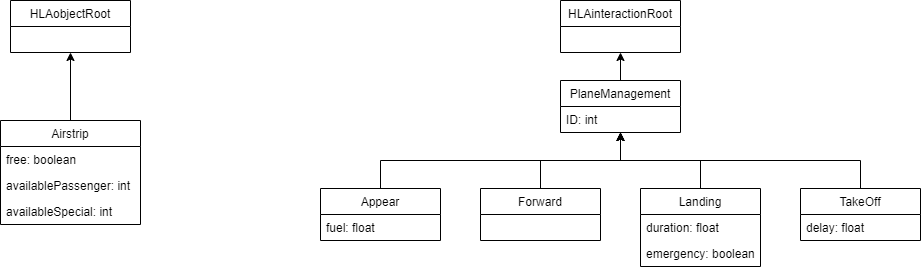

The diagram above was exported from draw.io. Its source (the exported page's mxGraphModel, read from the mxfile embedded in the PNG):
<mxGraphModel dx="1038" dy="649" grid="1" gridSize="10" guides="1" tooltips="1" connect="1" arrows="1" fold="1" page="1" pageScale="1" pageWidth="827" pageHeight="1169" math="0" shadow="0">
  <root>
    <mxCell id="0" />
    <mxCell id="1" parent="0" />
    <mxCell id="2mlzZoOt-uVKQXXEFGmI-1" value="HLAobjectRoot" style="swimlane;fontStyle=0;childLayout=stackLayout;horizontal=1;startSize=26;fillColor=none;horizontalStack=0;resizeParent=1;resizeParentMax=0;resizeLast=0;collapsible=1;marginBottom=0;" vertex="1" parent="1">
      <mxGeometry x="130" y="120" width="120" height="52" as="geometry" />
    </mxCell>
    <mxCell id="2mlzZoOt-uVKQXXEFGmI-18" style="edgeStyle=orthogonalEdgeStyle;rounded=0;orthogonalLoop=1;jettySize=auto;html=1;exitX=0.5;exitY=0;exitDx=0;exitDy=0;entryX=0.5;entryY=1;entryDx=0;entryDy=0;" edge="1" parent="1" target="2mlzZoOt-uVKQXXEFGmI-1">
      <mxGeometry relative="1" as="geometry">
        <mxPoint x="190" y="240" as="sourcePoint" />
      </mxGeometry>
    </mxCell>
    <mxCell id="2mlzZoOt-uVKQXXEFGmI-19" value="HLAinteractionRoot" style="swimlane;fontStyle=0;childLayout=stackLayout;horizontal=1;startSize=26;fillColor=none;horizontalStack=0;resizeParent=1;resizeParentMax=0;resizeLast=0;collapsible=1;marginBottom=0;" vertex="1" parent="1">
      <mxGeometry x="680" y="120" width="120" height="52" as="geometry" />
    </mxCell>
    <mxCell id="2mlzZoOt-uVKQXXEFGmI-44" style="edgeStyle=orthogonalEdgeStyle;rounded=0;orthogonalLoop=1;jettySize=auto;html=1;exitX=0.5;exitY=0;exitDx=0;exitDy=0;entryX=0.5;entryY=1;entryDx=0;entryDy=0;" edge="1" parent="1" source="2mlzZoOt-uVKQXXEFGmI-23" target="2mlzZoOt-uVKQXXEFGmI-19">
      <mxGeometry relative="1" as="geometry" />
    </mxCell>
    <mxCell id="2mlzZoOt-uVKQXXEFGmI-23" value="PlaneManagement" style="swimlane;fontStyle=0;childLayout=stackLayout;horizontal=1;startSize=26;fillColor=none;horizontalStack=0;resizeParent=1;resizeParentMax=0;resizeLast=0;collapsible=1;marginBottom=0;" vertex="1" parent="1">
      <mxGeometry x="680" y="200" width="120" height="52" as="geometry" />
    </mxCell>
    <mxCell id="2mlzZoOt-uVKQXXEFGmI-24" value="ID: int" style="text;strokeColor=none;fillColor=none;align=left;verticalAlign=top;spacingLeft=4;spacingRight=4;overflow=hidden;rotatable=0;points=[[0,0.5],[1,0.5]];portConstraint=eastwest;" vertex="1" parent="2mlzZoOt-uVKQXXEFGmI-23">
      <mxGeometry y="26" width="120" height="26" as="geometry" />
    </mxCell>
    <mxCell id="2mlzZoOt-uVKQXXEFGmI-45" style="edgeStyle=orthogonalEdgeStyle;rounded=0;orthogonalLoop=1;jettySize=auto;html=1;exitX=0.5;exitY=0;exitDx=0;exitDy=0;" edge="1" parent="1" source="2mlzZoOt-uVKQXXEFGmI-27" target="2mlzZoOt-uVKQXXEFGmI-23">
      <mxGeometry relative="1" as="geometry" />
    </mxCell>
    <mxCell id="2mlzZoOt-uVKQXXEFGmI-27" value="Appear" style="swimlane;fontStyle=0;childLayout=stackLayout;horizontal=1;startSize=26;fillColor=none;horizontalStack=0;resizeParent=1;resizeParentMax=0;resizeLast=0;collapsible=1;marginBottom=0;" vertex="1" parent="1">
      <mxGeometry x="440" y="308" width="120" height="52" as="geometry" />
    </mxCell>
    <mxCell id="2mlzZoOt-uVKQXXEFGmI-28" value="fuel: float" style="text;strokeColor=none;fillColor=none;align=left;verticalAlign=top;spacingLeft=4;spacingRight=4;overflow=hidden;rotatable=0;points=[[0,0.5],[1,0.5]];portConstraint=eastwest;" vertex="1" parent="2mlzZoOt-uVKQXXEFGmI-27">
      <mxGeometry y="26" width="120" height="26" as="geometry" />
    </mxCell>
    <mxCell id="2mlzZoOt-uVKQXXEFGmI-46" style="edgeStyle=orthogonalEdgeStyle;rounded=0;orthogonalLoop=1;jettySize=auto;html=1;exitX=0.5;exitY=0;exitDx=0;exitDy=0;" edge="1" parent="1" source="2mlzZoOt-uVKQXXEFGmI-32" target="2mlzZoOt-uVKQXXEFGmI-23">
      <mxGeometry relative="1" as="geometry" />
    </mxCell>
    <mxCell id="2mlzZoOt-uVKQXXEFGmI-32" value="Forward" style="swimlane;fontStyle=0;childLayout=stackLayout;horizontal=1;startSize=26;fillColor=none;horizontalStack=0;resizeParent=1;resizeParentMax=0;resizeLast=0;collapsible=1;marginBottom=0;" vertex="1" parent="1">
      <mxGeometry x="600" y="308" width="120" height="52" as="geometry" />
    </mxCell>
    <mxCell id="2mlzZoOt-uVKQXXEFGmI-47" style="edgeStyle=orthogonalEdgeStyle;rounded=0;orthogonalLoop=1;jettySize=auto;html=1;exitX=0.5;exitY=0;exitDx=0;exitDy=0;" edge="1" parent="1" source="2mlzZoOt-uVKQXXEFGmI-36" target="2mlzZoOt-uVKQXXEFGmI-23">
      <mxGeometry relative="1" as="geometry" />
    </mxCell>
    <mxCell id="2mlzZoOt-uVKQXXEFGmI-36" value="Landing" style="swimlane;fontStyle=0;childLayout=stackLayout;horizontal=1;startSize=26;fillColor=none;horizontalStack=0;resizeParent=1;resizeParentMax=0;resizeLast=0;collapsible=1;marginBottom=0;" vertex="1" parent="1">
      <mxGeometry x="760" y="308" width="120" height="78" as="geometry" />
    </mxCell>
    <mxCell id="2mlzZoOt-uVKQXXEFGmI-37" value="duration: float" style="text;strokeColor=none;fillColor=none;align=left;verticalAlign=top;spacingLeft=4;spacingRight=4;overflow=hidden;rotatable=0;points=[[0,0.5],[1,0.5]];portConstraint=eastwest;" vertex="1" parent="2mlzZoOt-uVKQXXEFGmI-36">
      <mxGeometry y="26" width="120" height="26" as="geometry" />
    </mxCell>
    <mxCell id="2mlzZoOt-uVKQXXEFGmI-38" value="emergency: boolean" style="text;strokeColor=none;fillColor=none;align=left;verticalAlign=top;spacingLeft=4;spacingRight=4;overflow=hidden;rotatable=0;points=[[0,0.5],[1,0.5]];portConstraint=eastwest;" vertex="1" parent="2mlzZoOt-uVKQXXEFGmI-36">
      <mxGeometry y="52" width="120" height="26" as="geometry" />
    </mxCell>
    <mxCell id="2mlzZoOt-uVKQXXEFGmI-48" style="edgeStyle=orthogonalEdgeStyle;rounded=0;orthogonalLoop=1;jettySize=auto;html=1;exitX=0.5;exitY=0;exitDx=0;exitDy=0;" edge="1" parent="1" source="2mlzZoOt-uVKQXXEFGmI-40" target="2mlzZoOt-uVKQXXEFGmI-23">
      <mxGeometry relative="1" as="geometry" />
    </mxCell>
    <mxCell id="2mlzZoOt-uVKQXXEFGmI-40" value="TakeOff" style="swimlane;fontStyle=0;childLayout=stackLayout;horizontal=1;startSize=26;fillColor=none;horizontalStack=0;resizeParent=1;resizeParentMax=0;resizeLast=0;collapsible=1;marginBottom=0;" vertex="1" parent="1">
      <mxGeometry x="920" y="308" width="120" height="52" as="geometry" />
    </mxCell>
    <mxCell id="2mlzZoOt-uVKQXXEFGmI-41" value="delay: float" style="text;strokeColor=none;fillColor=none;align=left;verticalAlign=top;spacingLeft=4;spacingRight=4;overflow=hidden;rotatable=0;points=[[0,0.5],[1,0.5]];portConstraint=eastwest;" vertex="1" parent="2mlzZoOt-uVKQXXEFGmI-40">
      <mxGeometry y="26" width="120" height="26" as="geometry" />
    </mxCell>
    <mxCell id="2mlzZoOt-uVKQXXEFGmI-50" value="Airstrip" style="swimlane;fontStyle=0;childLayout=stackLayout;horizontal=1;startSize=26;fillColor=none;horizontalStack=0;resizeParent=1;resizeParentMax=0;resizeLast=0;collapsible=1;marginBottom=0;" vertex="1" parent="1">
      <mxGeometry x="120" y="240" width="140" height="104" as="geometry" />
    </mxCell>
    <mxCell id="2mlzZoOt-uVKQXXEFGmI-51" value="free: boolean" style="text;strokeColor=none;fillColor=none;align=left;verticalAlign=top;spacingLeft=4;spacingRight=4;overflow=hidden;rotatable=0;points=[[0,0.5],[1,0.5]];portConstraint=eastwest;" vertex="1" parent="2mlzZoOt-uVKQXXEFGmI-50">
      <mxGeometry y="26" width="140" height="26" as="geometry" />
    </mxCell>
    <mxCell id="2mlzZoOt-uVKQXXEFGmI-54" value="availablePassenger: int" style="text;strokeColor=none;fillColor=none;align=left;verticalAlign=top;spacingLeft=4;spacingRight=4;overflow=hidden;rotatable=0;points=[[0,0.5],[1,0.5]];portConstraint=eastwest;" vertex="1" parent="2mlzZoOt-uVKQXXEFGmI-50">
      <mxGeometry y="52" width="140" height="26" as="geometry" />
    </mxCell>
    <mxCell id="2mlzZoOt-uVKQXXEFGmI-55" value="availableSpecial: int" style="text;strokeColor=none;fillColor=none;align=left;verticalAlign=top;spacingLeft=4;spacingRight=4;overflow=hidden;rotatable=0;points=[[0,0.5],[1,0.5]];portConstraint=eastwest;" vertex="1" parent="2mlzZoOt-uVKQXXEFGmI-50">
      <mxGeometry y="78" width="140" height="26" as="geometry" />
    </mxCell>
  </root>
</mxGraphModel>